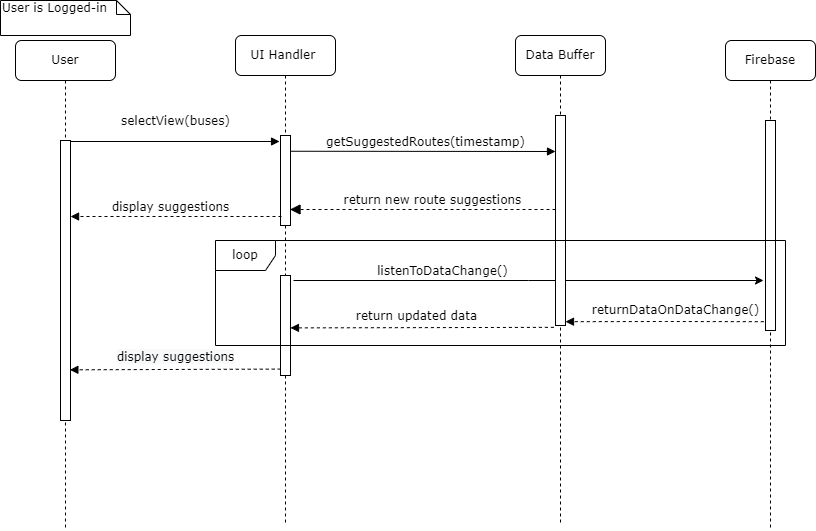

The diagram above was exported from draw.io. Its source (the exported page's mxGraphModel, read from the mxfile embedded in the PNG):
<mxGraphModel dx="1038" dy="547" grid="1" gridSize="10" guides="1" tooltips="1" connect="1" arrows="1" fold="1" page="1" pageScale="1" pageWidth="850" pageHeight="1100" math="0" shadow="0">
  <root>
    <mxCell id="0" />
    <mxCell id="1" parent="0" />
    <mxCell id="G6IjvfwmzSqiHu-oKXzu-1" value="UI Handler&amp;nbsp;" style="shape=umlLifeline;perimeter=lifelinePerimeter;whiteSpace=wrap;html=1;container=1;collapsible=0;recursiveResize=0;outlineConnect=0;rounded=1;shadow=0;comic=0;labelBackgroundColor=none;strokeWidth=1;fontFamily=Verdana;fontSize=12;align=center;" parent="1" vertex="1">
      <mxGeometry x="280" y="95" width="100" height="490" as="geometry" />
    </mxCell>
    <mxCell id="G6IjvfwmzSqiHu-oKXzu-2" value="" style="html=1;points=[];perimeter=orthogonalPerimeter;rounded=0;shadow=0;comic=0;labelBackgroundColor=none;strokeWidth=1;fontFamily=Verdana;fontSize=12;align=center;" parent="G6IjvfwmzSqiHu-oKXzu-1" vertex="1">
      <mxGeometry x="45" y="100" width="10" height="90" as="geometry" />
    </mxCell>
    <mxCell id="G6IjvfwmzSqiHu-oKXzu-4" value="" style="html=1;points=[];perimeter=orthogonalPerimeter;rounded=0;shadow=0;comic=0;labelBackgroundColor=none;strokeWidth=1;fontFamily=Verdana;fontSize=12;align=center;" parent="G6IjvfwmzSqiHu-oKXzu-1" vertex="1">
      <mxGeometry x="45" y="240" width="10" height="100" as="geometry" />
    </mxCell>
    <mxCell id="G6IjvfwmzSqiHu-oKXzu-5" value="User" style="shape=umlLifeline;perimeter=lifelinePerimeter;whiteSpace=wrap;html=1;container=1;collapsible=0;recursiveResize=0;outlineConnect=0;rounded=1;shadow=0;comic=0;labelBackgroundColor=none;strokeWidth=1;fontFamily=Verdana;fontSize=12;align=center;" parent="1" vertex="1">
      <mxGeometry x="60" y="100" width="100" height="490" as="geometry" />
    </mxCell>
    <mxCell id="G6IjvfwmzSqiHu-oKXzu-6" value="" style="html=1;points=[];perimeter=orthogonalPerimeter;rounded=0;shadow=0;comic=0;labelBackgroundColor=none;strokeWidth=1;fontFamily=Verdana;fontSize=12;align=center;" parent="G6IjvfwmzSqiHu-oKXzu-5" vertex="1">
      <mxGeometry x="45" y="100" width="10" height="280" as="geometry" />
    </mxCell>
    <mxCell id="G6IjvfwmzSqiHu-oKXzu-7" value="selectView(buses)" style="html=1;verticalAlign=bottom;endArrow=block;entryX=-0.096;entryY=0.061;labelBackgroundColor=none;fontFamily=Verdana;fontSize=12;edgeStyle=elbowEdgeStyle;elbow=vertical;entryDx=0;entryDy=0;entryPerimeter=0;" parent="1" target="G6IjvfwmzSqiHu-oKXzu-2" edge="1">
      <mxGeometry x="0.0021" y="11" relative="1" as="geometry">
        <mxPoint x="115" y="201" as="sourcePoint" />
        <mxPoint x="305" y="201.0000000000001" as="targetPoint" />
        <mxPoint as="offset" />
      </mxGeometry>
    </mxCell>
    <mxCell id="G6IjvfwmzSqiHu-oKXzu-8" value="getSuggestedRoutes(timestamp)" style="html=1;verticalAlign=bottom;endArrow=block;entryX=0;entryY=0;labelBackgroundColor=none;fontFamily=Verdana;fontSize=12;edgeStyle=elbowEdgeStyle;elbow=vertical;exitX=1.056;exitY=0.175;exitDx=0;exitDy=0;exitPerimeter=0;" parent="1" source="G6IjvfwmzSqiHu-oKXzu-2" edge="1">
      <mxGeometry x="0.0177" relative="1" as="geometry">
        <mxPoint x="315" y="211" as="sourcePoint" />
        <mxPoint x="600" y="211" as="targetPoint" />
        <mxPoint as="offset" />
      </mxGeometry>
    </mxCell>
    <mxCell id="G6IjvfwmzSqiHu-oKXzu-9" value="User is Logged-in" style="shape=note;whiteSpace=wrap;html=1;size=14;verticalAlign=top;align=left;spacingTop=-6;rounded=0;shadow=0;comic=0;labelBackgroundColor=none;strokeWidth=1;fontFamily=Verdana;fontSize=12;" parent="1" vertex="1">
      <mxGeometry x="45" y="60" width="130" height="35" as="geometry" />
    </mxCell>
    <mxCell id="G6IjvfwmzSqiHu-oKXzu-10" value="return new route suggestions&amp;nbsp;" style="html=1;verticalAlign=bottom;endArrow=block;dashed=1;endSize=8;labelBackgroundColor=none;fontFamily=Verdana;fontSize=12;edgeStyle=elbowEdgeStyle;elbow=vertical;entryX=0.953;entryY=0.817;entryDx=0;entryDy=0;entryPerimeter=0;endFill=1;" parent="1" target="G6IjvfwmzSqiHu-oKXzu-2" edge="1">
      <mxGeometry x="-0.0866" relative="1" as="geometry">
        <mxPoint x="340" y="269" as="targetPoint" />
        <Array as="points">
          <mxPoint x="430" y="269" />
          <mxPoint x="410" y="329" />
          <mxPoint x="390" y="309" />
          <mxPoint x="310" y="279.52" />
          <mxPoint x="340" y="279.52" />
        </Array>
        <mxPoint x="600" y="269" as="sourcePoint" />
        <mxPoint as="offset" />
      </mxGeometry>
    </mxCell>
    <mxCell id="G6IjvfwmzSqiHu-oKXzu-11" value="Firebase" style="shape=umlLifeline;perimeter=lifelinePerimeter;whiteSpace=wrap;html=1;container=1;collapsible=0;recursiveResize=0;outlineConnect=0;rounded=1;shadow=0;comic=0;labelBackgroundColor=none;strokeWidth=1;fontFamily=Verdana;fontSize=12;align=center;" parent="1" vertex="1">
      <mxGeometry x="770" y="100" width="90" height="490" as="geometry" />
    </mxCell>
    <mxCell id="G6IjvfwmzSqiHu-oKXzu-12" value="" style="html=1;points=[];perimeter=orthogonalPerimeter;rounded=0;shadow=0;comic=0;labelBackgroundColor=none;strokeWidth=1;fontFamily=Verdana;fontSize=12;align=center;" parent="G6IjvfwmzSqiHu-oKXzu-11" vertex="1">
      <mxGeometry x="40" y="80" width="10" height="210" as="geometry" />
    </mxCell>
    <mxCell id="G6IjvfwmzSqiHu-oKXzu-13" style="edgeStyle=orthogonalEdgeStyle;rounded=0;orthogonalLoop=1;jettySize=auto;html=1;fontFamily=Verdana;fontSize=12;" parent="1" edge="1">
      <mxGeometry relative="1" as="geometry">
        <Array as="points">
          <mxPoint x="573" y="340" />
        </Array>
        <mxPoint x="338" y="340" as="sourcePoint" />
        <mxPoint x="808" y="340" as="targetPoint" />
      </mxGeometry>
    </mxCell>
    <mxCell id="G6IjvfwmzSqiHu-oKXzu-14" value="&lt;font style=&quot;font-size: 12px;&quot;&gt;listenToDataChange()&lt;/font&gt;" style="edgeLabel;html=1;align=center;verticalAlign=middle;resizable=0;points=[];fontFamily=Verdana;fontSize=12;" parent="G6IjvfwmzSqiHu-oKXzu-13" vertex="1" connectable="0">
      <mxGeometry x="0.1019" y="3" relative="1" as="geometry">
        <mxPoint x="-111" y="-7" as="offset" />
      </mxGeometry>
    </mxCell>
    <mxCell id="G6IjvfwmzSqiHu-oKXzu-15" value="return updated data" style="endArrow=block;html=1;rounded=0;fontFamily=Verdana;fontSize=12;exitX=-0.162;exitY=0.985;exitDx=0;exitDy=0;exitPerimeter=0;dashed=1;endFill=1;entryX=0.995;entryY=0.524;entryDx=0;entryDy=0;entryPerimeter=0;" parent="1" edge="1" target="G6IjvfwmzSqiHu-oKXzu-4">
      <mxGeometry x="0.0434" y="-11" width="50" height="50" relative="1" as="geometry">
        <mxPoint x="598.3800000000001" y="386.85" as="sourcePoint" />
        <mxPoint x="340" y="387" as="targetPoint" />
        <mxPoint as="offset" />
      </mxGeometry>
    </mxCell>
    <mxCell id="G6IjvfwmzSqiHu-oKXzu-16" value="&lt;span style=&quot;background-color: rgb(248 , 249 , 250)&quot;&gt;display suggestions&lt;/span&gt;" style="endArrow=block;html=1;rounded=0;exitX=0.024;exitY=0.936;exitDx=0;exitDy=0;exitPerimeter=0;fontFamily=Verdana;fontSize=12;dashed=1;endFill=1;entryX=0.938;entryY=0.819;entryDx=0;entryDy=0;entryPerimeter=0;" parent="1" source="G6IjvfwmzSqiHu-oKXzu-4" target="G6IjvfwmzSqiHu-oKXzu-6" edge="1">
      <mxGeometry x="-0.0045" y="-12" width="50" height="50" relative="1" as="geometry">
        <mxPoint x="530" y="410" as="sourcePoint" />
        <mxPoint x="120" y="429" as="targetPoint" />
        <mxPoint as="offset" />
      </mxGeometry>
    </mxCell>
    <mxCell id="G6IjvfwmzSqiHu-oKXzu-19" value="&lt;span style=&quot;color: rgb(0 , 0 , 0) ; font-family: &amp;#34;verdana&amp;#34; ; font-size: 12px ; font-style: normal ; font-weight: 400 ; letter-spacing: normal ; text-align: center ; text-indent: 0px ; text-transform: none ; word-spacing: 0px ; background-color: rgb(255 , 255 , 255) ; display: inline ; float: none&quot;&gt;returnDataOnDataChange()&lt;/span&gt;" style="endArrow=block;html=1;rounded=0;exitX=-0.171;exitY=0.958;exitDx=0;exitDy=0;exitPerimeter=0;entryX=1;entryY=0.958;entryDx=0;entryDy=0;entryPerimeter=0;dashed=1;endFill=1;" parent="1" source="G6IjvfwmzSqiHu-oKXzu-12" edge="1">
      <mxGeometry x="-0.1093" y="-11" width="50" height="50" relative="1" as="geometry">
        <mxPoint x="720" y="460" as="sourcePoint" />
        <mxPoint x="610" y="381.17999999999995" as="targetPoint" />
        <Array as="points">
          <mxPoint x="710" y="381" />
        </Array>
        <mxPoint as="offset" />
      </mxGeometry>
    </mxCell>
    <mxCell id="G6IjvfwmzSqiHu-oKXzu-20" value="display suggestions" style="html=1;verticalAlign=bottom;endArrow=block;labelBackgroundColor=none;fontFamily=Verdana;fontSize=12;edgeStyle=elbowEdgeStyle;elbow=vertical;entryX=1.008;entryY=0.254;entryDx=0;entryDy=0;entryPerimeter=0;dashed=1;" parent="1" edge="1">
      <mxGeometry x="0.0481" relative="1" as="geometry">
        <mxPoint x="326" y="276" as="sourcePoint" />
        <mxPoint x="115.07999999999993" y="276.36" as="targetPoint" />
        <Array as="points">
          <mxPoint x="215" y="276.01" />
        </Array>
        <mxPoint as="offset" />
      </mxGeometry>
    </mxCell>
    <mxCell id="G6IjvfwmzSqiHu-oKXzu-21" value="Data Buffer" style="shape=umlLifeline;perimeter=lifelinePerimeter;whiteSpace=wrap;html=1;container=1;collapsible=0;recursiveResize=0;outlineConnect=0;rounded=1;shadow=0;comic=0;labelBackgroundColor=none;strokeWidth=1;fontFamily=Verdana;fontSize=12;align=center;" parent="1" vertex="1">
      <mxGeometry x="560" y="95" width="90" height="490" as="geometry" />
    </mxCell>
    <mxCell id="G6IjvfwmzSqiHu-oKXzu-22" value="" style="html=1;points=[];perimeter=orthogonalPerimeter;rounded=0;shadow=0;comic=0;labelBackgroundColor=none;strokeWidth=1;fontFamily=Verdana;fontSize=12;align=center;" parent="G6IjvfwmzSqiHu-oKXzu-21" vertex="1">
      <mxGeometry x="40" y="80" width="10" height="210" as="geometry" />
    </mxCell>
    <mxCell id="G6IjvfwmzSqiHu-oKXzu-23" value="loop" style="shape=umlFrame;whiteSpace=wrap;html=1;fontFamily=Verdana;fontSize=12;" parent="1" vertex="1">
      <mxGeometry x="260" y="300" width="570" height="105" as="geometry" />
    </mxCell>
  </root>
</mxGraphModel>